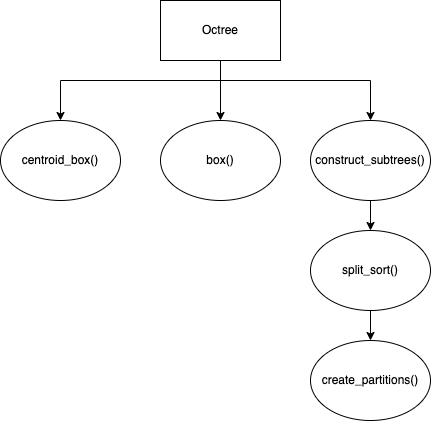

The diagram above was exported from draw.io. Its source (the exported page's mxGraphModel, read from the mxfile embedded in the PNG):
<mxGraphModel dx="954" dy="674" grid="1" gridSize="10" guides="1" tooltips="1" connect="1" arrows="1" fold="1" page="1" pageScale="1" pageWidth="1600" pageHeight="900" math="0" shadow="0">
  <root>
    <mxCell id="0" />
    <mxCell id="1" parent="0" />
    <mxCell id="dW4sdrtdhDurY4b9q8so-7" value="" style="edgeStyle=orthogonalEdgeStyle;rounded=0;orthogonalLoop=1;jettySize=auto;html=1;" edge="1" parent="1" source="dW4sdrtdhDurY4b9q8so-1" target="dW4sdrtdhDurY4b9q8so-5">
      <mxGeometry relative="1" as="geometry" />
    </mxCell>
    <mxCell id="dW4sdrtdhDurY4b9q8so-8" style="edgeStyle=orthogonalEdgeStyle;rounded=0;orthogonalLoop=1;jettySize=auto;html=1;entryX=0.5;entryY=0;entryDx=0;entryDy=0;" edge="1" parent="1" source="dW4sdrtdhDurY4b9q8so-1" target="dW4sdrtdhDurY4b9q8so-6">
      <mxGeometry relative="1" as="geometry">
        <Array as="points">
          <mxPoint x="480" y="400" />
          <mxPoint x="320" y="400" />
        </Array>
      </mxGeometry>
    </mxCell>
    <mxCell id="dW4sdrtdhDurY4b9q8so-9" style="edgeStyle=orthogonalEdgeStyle;rounded=0;orthogonalLoop=1;jettySize=auto;html=1;entryX=0.5;entryY=0;entryDx=0;entryDy=0;" edge="1" parent="1" source="dW4sdrtdhDurY4b9q8so-1" target="dW4sdrtdhDurY4b9q8so-4">
      <mxGeometry relative="1" as="geometry">
        <Array as="points">
          <mxPoint x="480" y="400" />
          <mxPoint x="630" y="400" />
        </Array>
      </mxGeometry>
    </mxCell>
    <mxCell id="dW4sdrtdhDurY4b9q8so-1" value="Octree" style="rounded=0;whiteSpace=wrap;html=1;" vertex="1" parent="1">
      <mxGeometry x="420" y="320" width="120" height="60" as="geometry" />
    </mxCell>
    <mxCell id="dW4sdrtdhDurY4b9q8so-2" value="create_partitions()" style="ellipse;whiteSpace=wrap;html=1;" vertex="1" parent="1">
      <mxGeometry x="570" y="660" width="120" height="80" as="geometry" />
    </mxCell>
    <mxCell id="dW4sdrtdhDurY4b9q8so-11" value="" style="edgeStyle=orthogonalEdgeStyle;rounded=0;orthogonalLoop=1;jettySize=auto;html=1;" edge="1" parent="1" source="dW4sdrtdhDurY4b9q8so-3" target="dW4sdrtdhDurY4b9q8so-2">
      <mxGeometry relative="1" as="geometry" />
    </mxCell>
    <mxCell id="dW4sdrtdhDurY4b9q8so-3" value="split_sort()" style="ellipse;whiteSpace=wrap;html=1;" vertex="1" parent="1">
      <mxGeometry x="570" y="550" width="120" height="80" as="geometry" />
    </mxCell>
    <mxCell id="dW4sdrtdhDurY4b9q8so-10" value="" style="edgeStyle=orthogonalEdgeStyle;rounded=0;orthogonalLoop=1;jettySize=auto;html=1;" edge="1" parent="1" source="dW4sdrtdhDurY4b9q8so-4" target="dW4sdrtdhDurY4b9q8so-3">
      <mxGeometry relative="1" as="geometry" />
    </mxCell>
    <mxCell id="dW4sdrtdhDurY4b9q8so-4" value="construct_subtrees()" style="ellipse;whiteSpace=wrap;html=1;" vertex="1" parent="1">
      <mxGeometry x="570" y="440" width="120" height="80" as="geometry" />
    </mxCell>
    <mxCell id="dW4sdrtdhDurY4b9q8so-5" value="box()" style="ellipse;whiteSpace=wrap;html=1;" vertex="1" parent="1">
      <mxGeometry x="420" y="440" width="120" height="80" as="geometry" />
    </mxCell>
    <mxCell id="dW4sdrtdhDurY4b9q8so-6" value="centroid_box()" style="ellipse;whiteSpace=wrap;html=1;" vertex="1" parent="1">
      <mxGeometry x="260" y="440" width="120" height="80" as="geometry" />
    </mxCell>
  </root>
</mxGraphModel>